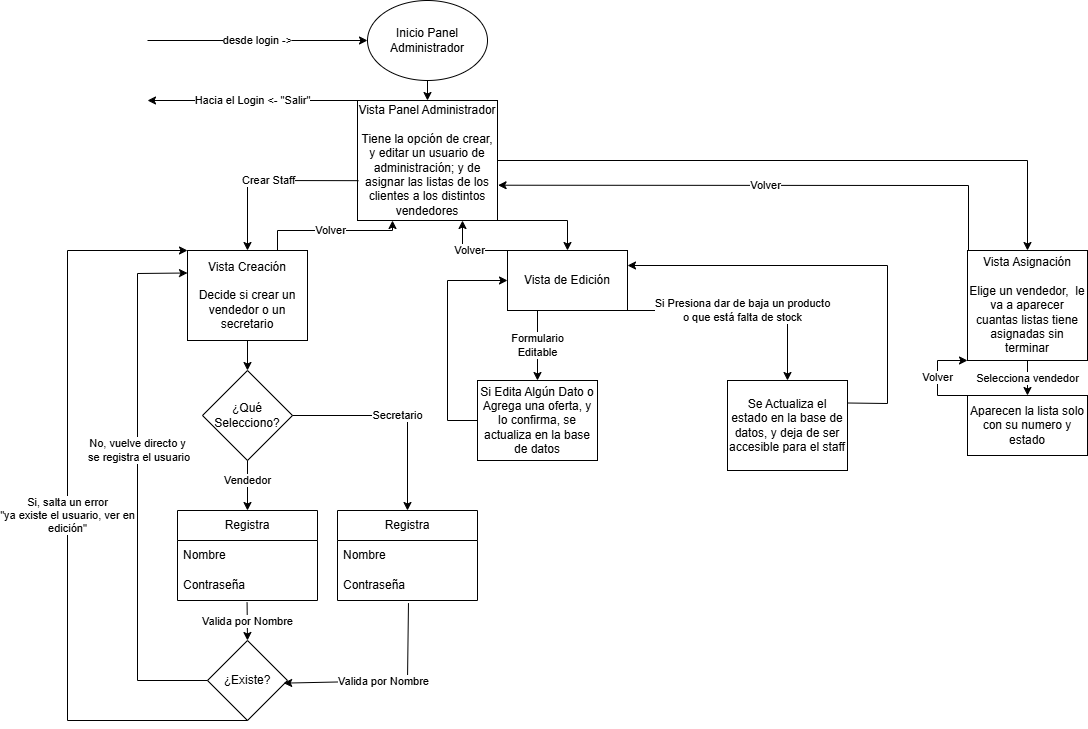

The diagram above was exported from draw.io. Its source (the exported page's mxGraphModel, read from the mxfile embedded in the PNG):
<mxGraphModel dx="2020" dy="657" grid="1" gridSize="10" guides="1" tooltips="1" connect="1" arrows="1" fold="1" page="1" pageScale="1" pageWidth="827" pageHeight="1169" math="0" shadow="0">
  <root>
    <mxCell id="0" />
    <mxCell id="1" parent="0" />
    <mxCell id="B5AU7XS7buyKH4_iLX9w-20" parent="1" style="ellipse;whiteSpace=wrap;html=1;" value="Inicio Panel&lt;div&gt;Administrador&lt;/div&gt;" vertex="1">
      <mxGeometry height="80" width="120" x="340" as="geometry" />
    </mxCell>
    <mxCell id="B5AU7XS7buyKH4_iLX9w-21" edge="1" parent="1" style="endArrow=classic;html=1;rounded=0;entryX=0;entryY=0.5;entryDx=0;entryDy=0;" target="B5AU7XS7buyKH4_iLX9w-20" value="desde login -&amp;gt;">
      <mxGeometry height="50" relative="1" width="50" as="geometry">
        <mxPoint x="120" y="40" as="sourcePoint" />
        <mxPoint x="440" y="280" as="targetPoint" />
      </mxGeometry>
    </mxCell>
    <mxCell id="B5AU7XS7buyKH4_iLX9w-22" parent="1" style="rounded=0;whiteSpace=wrap;html=1;" value="Vista Panel Administrador&lt;br&gt;&lt;br&gt;Tiene la opción de crear, y editar un usuario de administración; y de asignar las listas de los clientes a los distintos vendedores" vertex="1">
      <mxGeometry height="120" width="140" x="330" y="100" as="geometry" />
    </mxCell>
    <mxCell id="B5AU7XS7buyKH4_iLX9w-23" edge="1" parent="1" source="B5AU7XS7buyKH4_iLX9w-20" style="endArrow=classic;html=1;rounded=0;exitX=0.5;exitY=1;exitDx=0;exitDy=0;entryX=0.5;entryY=0;entryDx=0;entryDy=0;" target="B5AU7XS7buyKH4_iLX9w-22" value="">
      <mxGeometry height="50" relative="1" width="50" as="geometry">
        <mxPoint x="390" y="330" as="sourcePoint" />
        <mxPoint x="440" y="280" as="targetPoint" />
      </mxGeometry>
    </mxCell>
    <mxCell id="B5AU7XS7buyKH4_iLX9w-24" edge="1" parent="1" source="B5AU7XS7buyKH4_iLX9w-22" style="endArrow=classic;html=1;rounded=0;exitX=0;exitY=0;exitDx=0;exitDy=0;" value="Hacia el Login &amp;lt;- &quot;Salir&quot;">
      <mxGeometry height="50" relative="1" width="50" as="geometry">
        <mxPoint x="390" y="320" as="sourcePoint" />
        <mxPoint x="120" y="100" as="targetPoint" />
      </mxGeometry>
    </mxCell>
    <mxCell id="B5AU7XS7buyKH4_iLX9w-28" edge="1" parent="1" source="B5AU7XS7buyKH4_iLX9w-22" style="endArrow=classic;html=1;rounded=0;exitX=0.007;exitY=0.668;exitDx=0;exitDy=0;entryX=0.5;entryY=0;entryDx=0;entryDy=0;exitPerimeter=0;" target="B5AU7XS7buyKH4_iLX9w-29" value="Crear Staff">
      <mxGeometry height="50" relative="1" width="50" as="geometry">
        <Array as="points">
          <mxPoint x="220" y="180" />
        </Array>
        <mxPoint x="390" y="310" as="sourcePoint" />
        <mxPoint x="220" y="280" as="targetPoint" />
      </mxGeometry>
    </mxCell>
    <mxCell id="B5AU7XS7buyKH4_iLX9w-29" parent="1" style="rounded=0;whiteSpace=wrap;html=1;" value="Vista Creación&lt;br&gt;&lt;br&gt;Decide si crear un vendedor o un secretario" vertex="1">
      <mxGeometry height="90" width="120" x="160" y="250" as="geometry" />
    </mxCell>
    <mxCell id="B5AU7XS7buyKH4_iLX9w-34" edge="1" parent="1" source="B5AU7XS7buyKH4_iLX9w-29" style="endArrow=classic;html=1;rounded=0;exitX=0.5;exitY=1;exitDx=0;exitDy=0;" target="qqzDBIx3ziMlrBAWBx9A-10" value="">
      <mxGeometry height="50" relative="1" width="50" as="geometry">
        <mxPoint x="390" y="310" as="sourcePoint" />
        <mxPoint x="220" y="380" as="targetPoint" />
      </mxGeometry>
    </mxCell>
    <mxCell id="B5AU7XS7buyKH4_iLX9w-44" edge="1" parent="1" source="B5AU7XS7buyKH4_iLX9w-29" style="endArrow=classic;html=1;rounded=0;exitX=0.75;exitY=0;exitDx=0;exitDy=0;entryX=0.25;entryY=1;entryDx=0;entryDy=0;" target="B5AU7XS7buyKH4_iLX9w-22" value="Volver">
      <mxGeometry height="50" relative="1" width="50" as="geometry">
        <Array as="points">
          <mxPoint x="250" y="230" />
          <mxPoint x="365" y="230" />
        </Array>
        <mxPoint x="240" y="350" as="sourcePoint" />
        <mxPoint x="290" y="300" as="targetPoint" />
      </mxGeometry>
    </mxCell>
    <mxCell id="qqzDBIx3ziMlrBAWBx9A-1" edge="1" parent="1" source="B5AU7XS7buyKH4_iLX9w-22" style="endArrow=classic;html=1;rounded=0;exitX=1;exitY=1;exitDx=0;exitDy=0;" target="qqzDBIx3ziMlrBAWBx9A-2" value="">
      <mxGeometry height="50" relative="1" width="50" as="geometry">
        <Array as="points">
          <mxPoint x="540" y="220" />
        </Array>
        <mxPoint x="410" y="370" as="sourcePoint" />
        <mxPoint x="540" y="240" as="targetPoint" />
      </mxGeometry>
    </mxCell>
    <mxCell id="qqzDBIx3ziMlrBAWBx9A-2" parent="1" style="rounded=0;whiteSpace=wrap;html=1;" value="Vista de Edición" vertex="1">
      <mxGeometry height="60" width="120" x="480" y="250" as="geometry" />
    </mxCell>
    <mxCell id="qqzDBIx3ziMlrBAWBx9A-3" edge="1" parent="1" source="qqzDBIx3ziMlrBAWBx9A-2" style="endArrow=classic;html=1;rounded=0;exitX=0.25;exitY=1;exitDx=0;exitDy=0;" target="qqzDBIx3ziMlrBAWBx9A-4" value="Formulario&lt;br&gt;Editable">
      <mxGeometry height="50" relative="1" width="50" as="geometry">
        <mxPoint x="410" y="460" as="sourcePoint" />
        <mxPoint x="510" y="360" as="targetPoint" />
      </mxGeometry>
    </mxCell>
    <mxCell id="qqzDBIx3ziMlrBAWBx9A-4" parent="1" style="rounded=0;whiteSpace=wrap;html=1;" value="Si Edita Algún Dato o Agrega una oferta, y lo confirma, se actualiza en la base de datos" vertex="1">
      <mxGeometry height="80" width="120" x="450" y="380" as="geometry" />
    </mxCell>
    <mxCell id="qqzDBIx3ziMlrBAWBx9A-5" edge="1" parent="1" source="qqzDBIx3ziMlrBAWBx9A-4" style="endArrow=classic;html=1;rounded=0;entryX=0;entryY=0.5;entryDx=0;entryDy=0;exitX=0;exitY=0.5;exitDx=0;exitDy=0;" target="qqzDBIx3ziMlrBAWBx9A-2" value="">
      <mxGeometry height="50" relative="1" width="50" as="geometry">
        <Array as="points">
          <mxPoint x="420" y="420" />
          <mxPoint x="420" y="280" />
        </Array>
        <mxPoint x="410" y="430" as="sourcePoint" />
        <mxPoint x="460" y="380" as="targetPoint" />
      </mxGeometry>
    </mxCell>
    <mxCell id="qqzDBIx3ziMlrBAWBx9A-6" edge="1" parent="1" source="qqzDBIx3ziMlrBAWBx9A-2" style="endArrow=classic;html=1;rounded=0;exitX=1;exitY=1;exitDx=0;exitDy=0;" target="qqzDBIx3ziMlrBAWBx9A-7" value="Si Presiona dar de baja un producto&lt;br&gt;o que está falta de stock">
      <mxGeometry height="50" relative="1" width="50" x="-0.0042" as="geometry">
        <mxPoint as="offset" />
        <Array as="points">
          <mxPoint x="760" y="310" />
        </Array>
        <mxPoint x="410" y="430" as="sourcePoint" />
        <mxPoint x="600" y="380" as="targetPoint" />
      </mxGeometry>
    </mxCell>
    <mxCell id="qqzDBIx3ziMlrBAWBx9A-7" parent="1" style="rounded=0;whiteSpace=wrap;html=1;" value="Se Actualiza el estado en la base de datos, y deja de ser accesible para el staff" vertex="1">
      <mxGeometry height="90" width="120" x="700" y="380" as="geometry" />
    </mxCell>
    <mxCell id="qqzDBIx3ziMlrBAWBx9A-8" edge="1" parent="1" source="qqzDBIx3ziMlrBAWBx9A-7" style="endArrow=classic;html=1;rounded=0;entryX=1;entryY=0.25;entryDx=0;entryDy=0;exitX=1;exitY=0.25;exitDx=0;exitDy=0;" target="qqzDBIx3ziMlrBAWBx9A-2" value="">
      <mxGeometry height="50" relative="1" width="50" as="geometry">
        <Array as="points">
          <mxPoint x="860" y="403" />
          <mxPoint x="860" y="265" />
        </Array>
        <mxPoint x="410" y="400" as="sourcePoint" />
        <mxPoint x="460" y="350" as="targetPoint" />
      </mxGeometry>
    </mxCell>
    <mxCell id="qqzDBIx3ziMlrBAWBx9A-10" parent="1" style="rhombus;whiteSpace=wrap;html=1;" value="¿Qué Selecciono?" vertex="1">
      <mxGeometry height="90" width="90" x="175" y="370" as="geometry" />
    </mxCell>
    <mxCell id="qqzDBIx3ziMlrBAWBx9A-11" edge="1" parent="1" source="qqzDBIx3ziMlrBAWBx9A-10" style="endArrow=classic;html=1;rounded=0;exitX=0.5;exitY=1;exitDx=0;exitDy=0;" target="qqzDBIx3ziMlrBAWBx9A-12" value="Vendedor">
      <mxGeometry height="50" relative="1" width="50" x="-0.2" as="geometry">
        <mxPoint as="offset" />
        <mxPoint x="410" y="430" as="sourcePoint" />
        <mxPoint x="220" y="500" as="targetPoint" />
      </mxGeometry>
    </mxCell>
    <mxCell id="qqzDBIx3ziMlrBAWBx9A-12" parent="1" style="swimlane;fontStyle=0;childLayout=stackLayout;horizontal=1;startSize=30;horizontalStack=0;resizeParent=1;resizeParentMax=0;resizeLast=0;collapsible=1;marginBottom=0;whiteSpace=wrap;html=1;" value="Registra" vertex="1">
      <mxGeometry height="90" width="140" x="150" y="509.9999999999999" as="geometry" />
    </mxCell>
    <mxCell id="qqzDBIx3ziMlrBAWBx9A-13" parent="qqzDBIx3ziMlrBAWBx9A-12" style="text;strokeColor=none;fillColor=none;align=left;verticalAlign=middle;spacingLeft=4;spacingRight=4;overflow=hidden;points=[[0,0.5],[1,0.5]];portConstraint=eastwest;rotatable=0;whiteSpace=wrap;html=1;" value="Nombre" vertex="1">
      <mxGeometry height="30" width="140" y="30" as="geometry" />
    </mxCell>
    <mxCell id="qqzDBIx3ziMlrBAWBx9A-14" parent="qqzDBIx3ziMlrBAWBx9A-12" style="text;strokeColor=none;fillColor=none;align=left;verticalAlign=middle;spacingLeft=4;spacingRight=4;overflow=hidden;points=[[0,0.5],[1,0.5]];portConstraint=eastwest;rotatable=0;whiteSpace=wrap;html=1;" value="Contraseña" vertex="1">
      <mxGeometry height="30" width="140" y="60" as="geometry" />
    </mxCell>
    <mxCell id="qqzDBIx3ziMlrBAWBx9A-16" parent="1" style="rhombus;whiteSpace=wrap;html=1;" value="¿Existe?" vertex="1">
      <mxGeometry height="80" width="80" x="180" y="640" as="geometry" />
    </mxCell>
    <mxCell id="qqzDBIx3ziMlrBAWBx9A-17" edge="1" parent="1" source="qqzDBIx3ziMlrBAWBx9A-14" style="endArrow=classic;html=1;rounded=0;exitX=0.497;exitY=1.067;exitDx=0;exitDy=0;exitPerimeter=0;entryX=0.5;entryY=0;entryDx=0;entryDy=0;" target="qqzDBIx3ziMlrBAWBx9A-16" value="Valida por Nombre">
      <mxGeometry height="50" relative="1" width="50" as="geometry">
        <mxPoint x="410" y="610" as="sourcePoint" />
        <mxPoint x="460" y="560" as="targetPoint" />
      </mxGeometry>
    </mxCell>
    <mxCell id="qqzDBIx3ziMlrBAWBx9A-18" edge="1" parent="1" source="qqzDBIx3ziMlrBAWBx9A-16" style="endArrow=classic;html=1;rounded=0;exitX=0;exitY=0.5;exitDx=0;exitDy=0;entryX=0;entryY=0.25;entryDx=0;entryDy=0;" target="B5AU7XS7buyKH4_iLX9w-29" value="No, vuelve directo y&lt;br&gt;&amp;nbsp;se registra el usuario">
      <mxGeometry height="50" relative="1" width="50" x="0.1385" as="geometry">
        <mxPoint as="offset" />
        <Array as="points">
          <mxPoint x="110" y="680" />
          <mxPoint x="110" y="273" />
        </Array>
        <mxPoint x="410" y="610" as="sourcePoint" />
        <mxPoint x="460" y="560" as="targetPoint" />
      </mxGeometry>
    </mxCell>
    <mxCell id="qqzDBIx3ziMlrBAWBx9A-19" edge="1" parent="1" source="qqzDBIx3ziMlrBAWBx9A-16" style="endArrow=classic;html=1;rounded=0;exitX=0.5;exitY=1;exitDx=0;exitDy=0;entryX=0;entryY=0;entryDx=0;entryDy=0;" target="B5AU7XS7buyKH4_iLX9w-29" value="Si, salta un error&lt;br&gt;&quot;ya existe el usuario, ver en&lt;br&gt;edición&quot;">
      <mxGeometry height="50" relative="1" width="50" as="geometry">
        <Array as="points">
          <mxPoint x="40" y="720" />
          <mxPoint x="40" y="250" />
        </Array>
        <mxPoint x="350" y="540" as="sourcePoint" />
        <mxPoint x="400" y="490" as="targetPoint" />
      </mxGeometry>
    </mxCell>
    <mxCell id="qqzDBIx3ziMlrBAWBx9A-20" edge="1" parent="1" source="qqzDBIx3ziMlrBAWBx9A-10" style="endArrow=classic;html=1;rounded=0;exitX=1;exitY=0.5;exitDx=0;exitDy=0;entryX=0.5;entryY=0;entryDx=0;entryDy=0;" target="qqzDBIx3ziMlrBAWBx9A-21" value="Secretario">
      <mxGeometry height="50" relative="1" width="50" as="geometry">
        <Array as="points">
          <mxPoint x="380" y="415" />
        </Array>
        <mxPoint x="350" y="540" as="sourcePoint" />
        <mxPoint x="360" y="510" as="targetPoint" />
      </mxGeometry>
    </mxCell>
    <mxCell id="qqzDBIx3ziMlrBAWBx9A-21" parent="1" style="swimlane;fontStyle=0;childLayout=stackLayout;horizontal=1;startSize=30;horizontalStack=0;resizeParent=1;resizeParentMax=0;resizeLast=0;collapsible=1;marginBottom=0;whiteSpace=wrap;html=1;" value="Registra" vertex="1">
      <mxGeometry height="90" width="140" x="310" y="510" as="geometry" />
    </mxCell>
    <mxCell id="qqzDBIx3ziMlrBAWBx9A-22" parent="qqzDBIx3ziMlrBAWBx9A-21" style="text;strokeColor=none;fillColor=none;align=left;verticalAlign=middle;spacingLeft=4;spacingRight=4;overflow=hidden;points=[[0,0.5],[1,0.5]];portConstraint=eastwest;rotatable=0;whiteSpace=wrap;html=1;" value="Nombre" vertex="1">
      <mxGeometry height="30" width="140" y="30" as="geometry" />
    </mxCell>
    <mxCell id="qqzDBIx3ziMlrBAWBx9A-23" parent="qqzDBIx3ziMlrBAWBx9A-21" style="text;strokeColor=none;fillColor=none;align=left;verticalAlign=middle;spacingLeft=4;spacingRight=4;overflow=hidden;points=[[0,0.5],[1,0.5]];portConstraint=eastwest;rotatable=0;whiteSpace=wrap;html=1;" value="Contraseña" vertex="1">
      <mxGeometry height="30" width="140" y="60" as="geometry" />
    </mxCell>
    <mxCell id="qqzDBIx3ziMlrBAWBx9A-24" edge="1" parent="1" source="qqzDBIx3ziMlrBAWBx9A-23" style="endArrow=classic;html=1;rounded=0;exitX=0.507;exitY=1.087;exitDx=0;exitDy=0;exitPerimeter=0;entryX=0.952;entryY=0.533;entryDx=0;entryDy=0;entryPerimeter=0;" target="qqzDBIx3ziMlrBAWBx9A-16" value="Valida por Nombre">
      <mxGeometry height="50" relative="1" width="50" as="geometry">
        <Array as="points">
          <mxPoint x="380" y="680" />
        </Array>
        <mxPoint x="350" y="540" as="sourcePoint" />
        <mxPoint x="400" y="490" as="targetPoint" />
      </mxGeometry>
    </mxCell>
    <mxCell id="qqzDBIx3ziMlrBAWBx9A-25" edge="1" parent="1" source="qqzDBIx3ziMlrBAWBx9A-2" style="endArrow=classic;html=1;rounded=0;entryX=0.75;entryY=1;entryDx=0;entryDy=0;exitX=0;exitY=0;exitDx=0;exitDy=0;" target="B5AU7XS7buyKH4_iLX9w-22" value="Volver">
      <mxGeometry height="50" relative="1" width="50" as="geometry">
        <Array as="points">
          <mxPoint x="435" y="250" />
        </Array>
        <mxPoint x="260" y="380" as="sourcePoint" />
        <mxPoint x="310" y="330" as="targetPoint" />
      </mxGeometry>
    </mxCell>
    <mxCell id="qqzDBIx3ziMlrBAWBx9A-26" edge="1" parent="1" source="B5AU7XS7buyKH4_iLX9w-22" style="endArrow=classic;html=1;rounded=0;exitX=1;exitY=0.5;exitDx=0;exitDy=0;" target="qqzDBIx3ziMlrBAWBx9A-27" value="">
      <mxGeometry height="50" relative="1" width="50" as="geometry">
        <Array as="points">
          <mxPoint x="1000" y="160" />
        </Array>
        <mxPoint x="600" y="290" as="sourcePoint" />
        <mxPoint x="1000" y="240" as="targetPoint" />
      </mxGeometry>
    </mxCell>
    <mxCell id="qqzDBIx3ziMlrBAWBx9A-27" parent="1" style="rounded=0;whiteSpace=wrap;html=1;" value="Vista Asignación&lt;br&gt;&lt;br&gt;Elige un vendedor,&amp;nbsp; le va a aparecer cuantas listas tiene asignadas sin terminar" vertex="1">
      <mxGeometry height="110" width="120" x="940" y="250" as="geometry" />
    </mxCell>
    <mxCell id="qqzDBIx3ziMlrBAWBx9A-28" parent="1" style="rounded=0;whiteSpace=wrap;html=1;" value="Aparecen la lista solo con su numero y estado" vertex="1">
      <mxGeometry height="60" width="120" x="940" y="395" as="geometry" />
    </mxCell>
    <mxCell id="qqzDBIx3ziMlrBAWBx9A-29" edge="1" parent="1" source="qqzDBIx3ziMlrBAWBx9A-27" style="endArrow=classic;html=1;rounded=0;exitX=0.5;exitY=1;exitDx=0;exitDy=0;entryX=0.5;entryY=0;entryDx=0;entryDy=0;" target="qqzDBIx3ziMlrBAWBx9A-28" value="Selecciona vendedor">
      <mxGeometry height="50" relative="1" width="50" as="geometry">
        <mxPoint x="600" y="270" as="sourcePoint" />
        <mxPoint x="650" y="220" as="targetPoint" />
      </mxGeometry>
    </mxCell>
    <mxCell id="qqzDBIx3ziMlrBAWBx9A-30" edge="1" parent="1" style="endArrow=classic;html=1;rounded=0;entryX=0.997;entryY=0.706;entryDx=0;entryDy=0;entryPerimeter=0;exitX=0;exitY=0;exitDx=0;exitDy=0;" value="Volver">
      <mxGeometry height="50" relative="1" width="50" as="geometry">
        <Array as="points">
          <mxPoint x="941" y="185" />
        </Array>
        <mxPoint x="941" y="250" as="sourcePoint" />
        <mxPoint x="470.5799999999999" y="184.72000000000003" as="targetPoint" />
      </mxGeometry>
    </mxCell>
    <mxCell id="qqzDBIx3ziMlrBAWBx9A-31" edge="1" parent="1" source="qqzDBIx3ziMlrBAWBx9A-28" style="endArrow=classic;html=1;rounded=0;exitX=0;exitY=0;exitDx=0;exitDy=0;entryX=0;entryY=1;entryDx=0;entryDy=0;" target="qqzDBIx3ziMlrBAWBx9A-27" value="Volver">
      <mxGeometry height="50" relative="1" width="50" as="geometry">
        <Array as="points">
          <mxPoint x="910" y="395" />
          <mxPoint x="910" y="380" />
          <mxPoint x="910" y="360" />
        </Array>
        <mxPoint x="600" y="320" as="sourcePoint" />
        <mxPoint x="650" y="270" as="targetPoint" />
      </mxGeometry>
    </mxCell>
  </root>
</mxGraphModel>